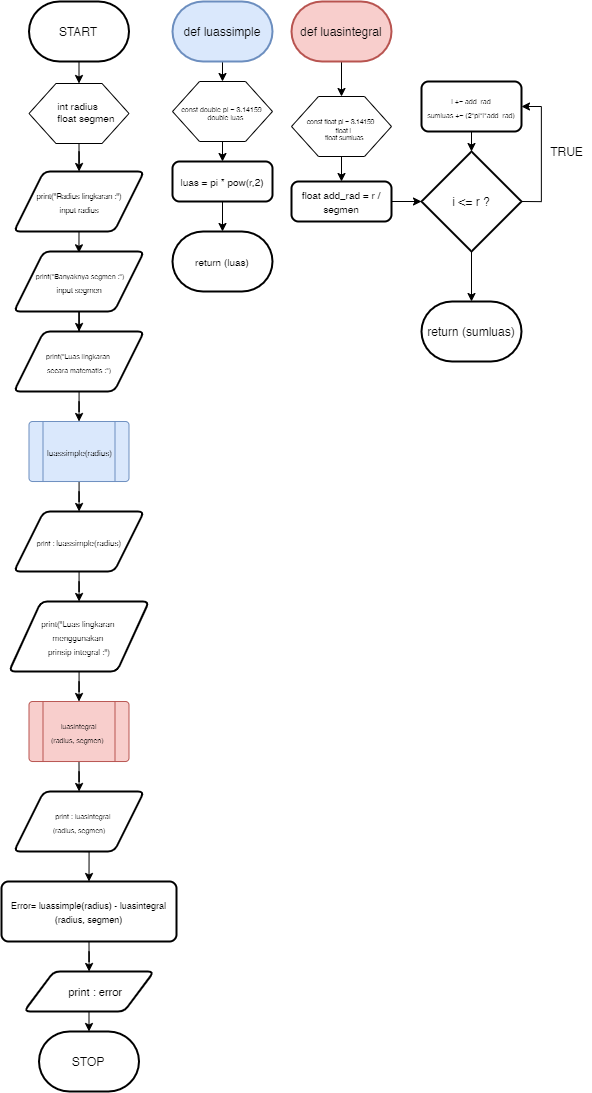

The diagram above was exported from draw.io. Its source (the exported page's mxGraphModel, read from the mxfile embedded in the PNG):
<mxGraphModel dx="1557" dy="909" grid="1" gridSize="10" guides="1" tooltips="1" connect="1" arrows="1" fold="1" page="1" pageScale="1" pageWidth="850" pageHeight="1100" math="0" shadow="0">
  <root>
    <mxCell id="0" />
    <mxCell id="1" parent="0" />
    <mxCell id="60oikD8u5hatwHUq91Qn-8" style="edgeStyle=orthogonalEdgeStyle;rounded=0;orthogonalLoop=1;jettySize=auto;html=1;exitX=0.5;exitY=1;exitDx=0;exitDy=0;exitPerimeter=0;entryX=0.5;entryY=0;entryDx=0;entryDy=0;" edge="1" parent="1" source="60oikD8u5hatwHUq91Qn-1" target="60oikD8u5hatwHUq91Qn-3">
      <mxGeometry relative="1" as="geometry" />
    </mxCell>
    <mxCell id="60oikD8u5hatwHUq91Qn-1" value="&lt;font style=&quot;font-size: 12px&quot;&gt;def luassimple&lt;/font&gt;" style="strokeWidth=2;html=1;shape=mxgraph.flowchart.terminator;whiteSpace=wrap;fillColor=#dae8fc;strokeColor=#6c8ebf;" vertex="1" parent="1">
      <mxGeometry x="411" y="20" width="100" height="60" as="geometry" />
    </mxCell>
    <mxCell id="60oikD8u5hatwHUq91Qn-10" style="edgeStyle=orthogonalEdgeStyle;rounded=0;orthogonalLoop=1;jettySize=auto;html=1;exitX=0.5;exitY=1;exitDx=0;exitDy=0;entryX=0.5;entryY=0;entryDx=0;entryDy=0;" edge="1" parent="1" source="60oikD8u5hatwHUq91Qn-3" target="60oikD8u5hatwHUq91Qn-9">
      <mxGeometry relative="1" as="geometry" />
    </mxCell>
    <mxCell id="60oikD8u5hatwHUq91Qn-3" value="" style="verticalLabelPosition=bottom;verticalAlign=top;html=1;shape=hexagon;perimeter=hexagonPerimeter2;arcSize=6;size=0.27;" vertex="1" parent="1">
      <mxGeometry x="411" y="100" width="100" height="60" as="geometry" />
    </mxCell>
    <mxCell id="60oikD8u5hatwHUq91Qn-7" value="&lt;div style=&quot;font-size: 7px&quot;&gt;&lt;font style=&quot;font-size: 7px&quot;&gt;const double pi = 3.14159&lt;/font&gt;&lt;/div&gt;&lt;div style=&quot;font-size: 7px&quot;&gt;&lt;font style=&quot;font-size: 7px&quot;&gt;&amp;nbsp; &amp;nbsp; double luas&lt;/font&gt;&lt;/div&gt;" style="text;html=1;align=center;verticalAlign=middle;resizable=0;points=[];autosize=1;" vertex="1" parent="1">
      <mxGeometry x="410" y="117" width="100" height="30" as="geometry" />
    </mxCell>
    <mxCell id="60oikD8u5hatwHUq91Qn-12" value="" style="edgeStyle=orthogonalEdgeStyle;rounded=0;orthogonalLoop=1;jettySize=auto;html=1;" edge="1" parent="1" source="60oikD8u5hatwHUq91Qn-9" target="60oikD8u5hatwHUq91Qn-11">
      <mxGeometry relative="1" as="geometry" />
    </mxCell>
    <mxCell id="60oikD8u5hatwHUq91Qn-9" value="&lt;font style=&quot;font-size: 10px&quot;&gt;luas = pi * pow(r,2)&lt;/font&gt;" style="rounded=1;whiteSpace=wrap;html=1;absoluteArcSize=1;arcSize=14;strokeWidth=2;" vertex="1" parent="1">
      <mxGeometry x="411" y="180" width="100" height="40" as="geometry" />
    </mxCell>
    <mxCell id="60oikD8u5hatwHUq91Qn-11" value="&lt;span style=&quot;font-size: 10px&quot;&gt;return (luas)&lt;/span&gt;" style="strokeWidth=2;html=1;shape=mxgraph.flowchart.terminator;whiteSpace=wrap;" vertex="1" parent="1">
      <mxGeometry x="411" y="250" width="100" height="60" as="geometry" />
    </mxCell>
    <mxCell id="60oikD8u5hatwHUq91Qn-28" style="edgeStyle=orthogonalEdgeStyle;rounded=0;orthogonalLoop=1;jettySize=auto;html=1;exitX=0.5;exitY=1;exitDx=0;exitDy=0;exitPerimeter=0;entryX=0.5;entryY=0;entryDx=0;entryDy=0;" edge="1" parent="1" source="60oikD8u5hatwHUq91Qn-16" target="60oikD8u5hatwHUq91Qn-17">
      <mxGeometry relative="1" as="geometry" />
    </mxCell>
    <mxCell id="60oikD8u5hatwHUq91Qn-16" value="def luasintegral" style="strokeWidth=2;html=1;shape=mxgraph.flowchart.terminator;whiteSpace=wrap;fillColor=#f8cecc;strokeColor=#b85450;" vertex="1" parent="1">
      <mxGeometry x="530" y="20" width="100" height="60" as="geometry" />
    </mxCell>
    <mxCell id="60oikD8u5hatwHUq91Qn-29" style="edgeStyle=orthogonalEdgeStyle;rounded=0;orthogonalLoop=1;jettySize=auto;html=1;exitX=0.5;exitY=1;exitDx=0;exitDy=0;entryX=0.5;entryY=0;entryDx=0;entryDy=0;" edge="1" parent="1" source="60oikD8u5hatwHUq91Qn-17" target="60oikD8u5hatwHUq91Qn-22">
      <mxGeometry relative="1" as="geometry" />
    </mxCell>
    <mxCell id="60oikD8u5hatwHUq91Qn-17" value="" style="verticalLabelPosition=bottom;verticalAlign=top;html=1;shape=hexagon;perimeter=hexagonPerimeter2;arcSize=6;size=0.27;" vertex="1" parent="1">
      <mxGeometry x="530" y="115" width="100" height="60" as="geometry" />
    </mxCell>
    <mxCell id="60oikD8u5hatwHUq91Qn-18" value="&lt;font style=&quot;font-size: 6.5px&quot;&gt;const float pi = 3.14159&lt;br&gt;&lt;/font&gt;&lt;div style=&quot;font-size: 6.5px&quot;&gt;&lt;font style=&quot;font-size: 6.5px&quot;&gt;&amp;nbsp; &amp;nbsp;float i&lt;/font&gt;&lt;/div&gt;&lt;div style=&quot;font-size: 6.5px&quot;&gt;&lt;font style=&quot;font-size: 6.5px&quot;&gt;&amp;nbsp; &amp;nbsp; float sumluas&lt;/font&gt;&lt;/div&gt;" style="text;html=1;align=center;verticalAlign=middle;resizable=0;points=[];autosize=1;" vertex="1" parent="1">
      <mxGeometry x="539" y="120" width="80" height="50" as="geometry" />
    </mxCell>
    <mxCell id="60oikD8u5hatwHUq91Qn-33" style="edgeStyle=orthogonalEdgeStyle;rounded=0;orthogonalLoop=1;jettySize=auto;html=1;exitX=1;exitY=0.5;exitDx=0;exitDy=0;entryX=0;entryY=0.5;entryDx=0;entryDy=0;entryPerimeter=0;" edge="1" parent="1" source="60oikD8u5hatwHUq91Qn-22" target="60oikD8u5hatwHUq91Qn-30">
      <mxGeometry relative="1" as="geometry" />
    </mxCell>
    <mxCell id="60oikD8u5hatwHUq91Qn-22" value="&lt;font style=&quot;font-size: 10px&quot;&gt;float add_rad = r / segmen&lt;/font&gt;" style="rounded=1;whiteSpace=wrap;html=1;absoluteArcSize=1;arcSize=14;strokeWidth=2;" vertex="1" parent="1">
      <mxGeometry x="530" y="200" width="100" height="40" as="geometry" />
    </mxCell>
    <mxCell id="60oikD8u5hatwHUq91Qn-35" style="edgeStyle=orthogonalEdgeStyle;rounded=0;orthogonalLoop=1;jettySize=auto;html=1;exitX=1;exitY=0.5;exitDx=0;exitDy=0;exitPerimeter=0;entryX=1;entryY=0.5;entryDx=0;entryDy=0;" edge="1" parent="1" source="60oikD8u5hatwHUq91Qn-30" target="60oikD8u5hatwHUq91Qn-34">
      <mxGeometry relative="1" as="geometry" />
    </mxCell>
    <mxCell id="60oikD8u5hatwHUq91Qn-39" style="edgeStyle=orthogonalEdgeStyle;rounded=0;orthogonalLoop=1;jettySize=auto;html=1;exitX=0.5;exitY=1;exitDx=0;exitDy=0;exitPerimeter=0;entryX=0.5;entryY=0;entryDx=0;entryDy=0;entryPerimeter=0;" edge="1" parent="1" source="60oikD8u5hatwHUq91Qn-30" target="60oikD8u5hatwHUq91Qn-38">
      <mxGeometry relative="1" as="geometry" />
    </mxCell>
    <mxCell id="60oikD8u5hatwHUq91Qn-30" value="i &amp;lt;= r ?" style="strokeWidth=2;html=1;shape=mxgraph.flowchart.decision;whiteSpace=wrap;" vertex="1" parent="1">
      <mxGeometry x="660" y="170" width="100" height="100" as="geometry" />
    </mxCell>
    <mxCell id="60oikD8u5hatwHUq91Qn-36" style="edgeStyle=orthogonalEdgeStyle;rounded=0;orthogonalLoop=1;jettySize=auto;html=1;exitX=0.5;exitY=1;exitDx=0;exitDy=0;entryX=0.5;entryY=0;entryDx=0;entryDy=0;entryPerimeter=0;" edge="1" parent="1" source="60oikD8u5hatwHUq91Qn-34" target="60oikD8u5hatwHUq91Qn-30">
      <mxGeometry relative="1" as="geometry" />
    </mxCell>
    <mxCell id="60oikD8u5hatwHUq91Qn-34" value="&lt;font style=&quot;font-size: 7px&quot;&gt;i += add_rad&lt;br&gt;sumluas += (2*pi*i*add_rad)&lt;/font&gt;" style="rounded=1;whiteSpace=wrap;html=1;absoluteArcSize=1;arcSize=14;strokeWidth=2;" vertex="1" parent="1">
      <mxGeometry x="660" y="100" width="100" height="50" as="geometry" />
    </mxCell>
    <mxCell id="60oikD8u5hatwHUq91Qn-37" value="TRUE" style="text;html=1;align=center;verticalAlign=middle;resizable=0;points=[];autosize=1;" vertex="1" parent="1">
      <mxGeometry x="780" y="160" width="50" height="20" as="geometry" />
    </mxCell>
    <mxCell id="60oikD8u5hatwHUq91Qn-38" value="return (sumluas)" style="strokeWidth=2;html=1;shape=mxgraph.flowchart.terminator;whiteSpace=wrap;" vertex="1" parent="1">
      <mxGeometry x="660" y="320" width="100" height="60" as="geometry" />
    </mxCell>
    <mxCell id="60oikD8u5hatwHUq91Qn-71" style="edgeStyle=orthogonalEdgeStyle;rounded=0;orthogonalLoop=1;jettySize=auto;html=1;exitX=0.5;exitY=1;exitDx=0;exitDy=0;exitPerimeter=0;entryX=0.5;entryY=0;entryDx=0;entryDy=0;" edge="1" parent="1" source="60oikD8u5hatwHUq91Qn-40" target="60oikD8u5hatwHUq91Qn-41">
      <mxGeometry relative="1" as="geometry" />
    </mxCell>
    <mxCell id="60oikD8u5hatwHUq91Qn-40" value="&lt;font style=&quot;font-size: 12px&quot;&gt;START&lt;/font&gt;" style="strokeWidth=2;html=1;shape=mxgraph.flowchart.terminator;whiteSpace=wrap;" vertex="1" parent="1">
      <mxGeometry x="267.5" y="20" width="100" height="60" as="geometry" />
    </mxCell>
    <mxCell id="60oikD8u5hatwHUq91Qn-44" style="edgeStyle=orthogonalEdgeStyle;rounded=0;orthogonalLoop=1;jettySize=auto;html=1;exitX=0.5;exitY=1;exitDx=0;exitDy=0;" edge="1" parent="1" source="60oikD8u5hatwHUq91Qn-41" target="60oikD8u5hatwHUq91Qn-43">
      <mxGeometry relative="1" as="geometry" />
    </mxCell>
    <mxCell id="60oikD8u5hatwHUq91Qn-41" value="" style="verticalLabelPosition=bottom;verticalAlign=top;html=1;shape=hexagon;perimeter=hexagonPerimeter2;arcSize=6;size=0.27;" vertex="1" parent="1">
      <mxGeometry x="267.5" y="102" width="100" height="60" as="geometry" />
    </mxCell>
    <mxCell id="60oikD8u5hatwHUq91Qn-42" value="&lt;div style=&quot;font-size: 10px&quot;&gt;&lt;font style=&quot;font-size: 10px&quot;&gt;int radius&lt;/font&gt;&lt;/div&gt;&lt;div style=&quot;font-size: 10px&quot;&gt;&lt;font style=&quot;font-size: 10px&quot;&gt;&amp;nbsp; &amp;nbsp; &amp;nbsp; float segmen&lt;/font&gt;&lt;/div&gt;" style="text;html=1;align=center;verticalAlign=middle;resizable=0;points=[];autosize=1;" vertex="1" parent="1">
      <mxGeometry x="270.5" y="115" width="90" height="30" as="geometry" />
    </mxCell>
    <mxCell id="60oikD8u5hatwHUq91Qn-46" style="edgeStyle=orthogonalEdgeStyle;rounded=0;orthogonalLoop=1;jettySize=auto;html=1;exitX=0.5;exitY=1;exitDx=0;exitDy=0;entryX=0.538;entryY=0.026;entryDx=0;entryDy=0;entryPerimeter=0;" edge="1" parent="1" source="60oikD8u5hatwHUq91Qn-43">
      <mxGeometry relative="1" as="geometry">
        <mxPoint x="317.44" y="271.3" as="targetPoint" />
      </mxGeometry>
    </mxCell>
    <mxCell id="60oikD8u5hatwHUq91Qn-43" value="&lt;font style=&quot;font-size: 7.5px&quot;&gt;print(&quot;Radius lingkaran :&quot;)&lt;br&gt;input radius&lt;br&gt;&lt;/font&gt;" style="shape=parallelogram;html=1;strokeWidth=2;perimeter=parallelogramPerimeter;whiteSpace=wrap;rounded=1;arcSize=12;size=0.23;" vertex="1" parent="1">
      <mxGeometry x="252.5" y="190" width="130" height="60" as="geometry" />
    </mxCell>
    <mxCell id="60oikD8u5hatwHUq91Qn-51" value="" style="edgeStyle=orthogonalEdgeStyle;rounded=0;orthogonalLoop=1;jettySize=auto;html=1;" edge="1" parent="1" source="60oikD8u5hatwHUq91Qn-47">
      <mxGeometry relative="1" as="geometry">
        <mxPoint x="317.5285714285714" y="440" as="targetPoint" />
      </mxGeometry>
    </mxCell>
    <mxCell id="60oikD8u5hatwHUq91Qn-47" value="&lt;font style=&quot;font-size: 7px&quot;&gt;print(&quot;Luas lingkaran &lt;br&gt;secara matematis :&quot;)&lt;/font&gt;" style="shape=parallelogram;html=1;strokeWidth=2;perimeter=parallelogramPerimeter;whiteSpace=wrap;rounded=1;arcSize=12;size=0.23;" vertex="1" parent="1">
      <mxGeometry x="252.5" y="350" width="130" height="60" as="geometry" />
    </mxCell>
    <mxCell id="60oikD8u5hatwHUq91Qn-49" value="" style="edgeStyle=orthogonalEdgeStyle;rounded=0;orthogonalLoop=1;jettySize=auto;html=1;" edge="1" parent="1" source="60oikD8u5hatwHUq91Qn-48" target="60oikD8u5hatwHUq91Qn-47">
      <mxGeometry relative="1" as="geometry" />
    </mxCell>
    <mxCell id="60oikD8u5hatwHUq91Qn-48" value="&lt;font style=&quot;white-space: normal ; font-size: 7.5px&quot;&gt;&amp;nbsp;&lt;/font&gt;&lt;font style=&quot;white-space: normal ; font-size: 7px&quot;&gt;print(&quot;Banyaknya segmen :&quot;)&lt;br&gt;&lt;span style=&quot;font-size: 7.5px&quot;&gt;input segmen&lt;/span&gt;&lt;br&gt;&lt;/font&gt;" style="shape=parallelogram;html=1;strokeWidth=2;perimeter=parallelogramPerimeter;whiteSpace=wrap;rounded=1;arcSize=12;size=0.23;" vertex="1" parent="1">
      <mxGeometry x="252.5" y="270" width="130" height="60" as="geometry" />
    </mxCell>
    <mxCell id="60oikD8u5hatwHUq91Qn-55" value="" style="edgeStyle=orthogonalEdgeStyle;rounded=0;orthogonalLoop=1;jettySize=auto;html=1;" edge="1" parent="1" source="60oikD8u5hatwHUq91Qn-52" target="60oikD8u5hatwHUq91Qn-54">
      <mxGeometry relative="1" as="geometry" />
    </mxCell>
    <mxCell id="60oikD8u5hatwHUq91Qn-52" value="" style="verticalLabelPosition=bottom;verticalAlign=top;html=1;shape=process;whiteSpace=wrap;rounded=1;size=0.14;arcSize=6;fillColor=#dae8fc;strokeColor=#6c8ebf;" vertex="1" parent="1">
      <mxGeometry x="267.5" y="440" width="100" height="60" as="geometry" />
    </mxCell>
    <mxCell id="60oikD8u5hatwHUq91Qn-53" value="&lt;font style=&quot;font-size: 8px&quot;&gt;luassimple(radius)&lt;/font&gt;" style="text;html=1;align=center;verticalAlign=middle;resizable=0;points=[];autosize=1;" vertex="1" parent="1">
      <mxGeometry x="277.5" y="460" width="80" height="20" as="geometry" />
    </mxCell>
    <mxCell id="60oikD8u5hatwHUq91Qn-58" value="" style="edgeStyle=orthogonalEdgeStyle;rounded=0;orthogonalLoop=1;jettySize=auto;html=1;" edge="1" parent="1" source="60oikD8u5hatwHUq91Qn-54" target="60oikD8u5hatwHUq91Qn-57">
      <mxGeometry relative="1" as="geometry" />
    </mxCell>
    <mxCell id="60oikD8u5hatwHUq91Qn-54" value="&lt;font style=&quot;font-size: 7px&quot;&gt;print :&amp;nbsp;&lt;/font&gt;&lt;span style=&quot;font-size: 8px ; white-space: nowrap&quot;&gt;luassimple(radius)&lt;/span&gt;" style="shape=parallelogram;html=1;strokeWidth=2;perimeter=parallelogramPerimeter;whiteSpace=wrap;rounded=1;arcSize=12;size=0.23;" vertex="1" parent="1">
      <mxGeometry x="252.5" y="530" width="130" height="60" as="geometry" />
    </mxCell>
    <mxCell id="60oikD8u5hatwHUq91Qn-63" value="" style="edgeStyle=orthogonalEdgeStyle;rounded=0;orthogonalLoop=1;jettySize=auto;html=1;" edge="1" parent="1" target="60oikD8u5hatwHUq91Qn-62">
      <mxGeometry relative="1" as="geometry">
        <mxPoint x="317.5" y="780" as="sourcePoint" />
      </mxGeometry>
    </mxCell>
    <mxCell id="60oikD8u5hatwHUq91Qn-56" value="" style="verticalLabelPosition=bottom;verticalAlign=top;html=1;shape=process;whiteSpace=wrap;rounded=1;size=0.14;arcSize=6;fillColor=#f8cecc;strokeColor=#b85450;" vertex="1" parent="1">
      <mxGeometry x="267.5" y="720" width="100" height="60" as="geometry" />
    </mxCell>
    <mxCell id="60oikD8u5hatwHUq91Qn-59" value="" style="edgeStyle=orthogonalEdgeStyle;rounded=0;orthogonalLoop=1;jettySize=auto;html=1;" edge="1" parent="1" source="60oikD8u5hatwHUq91Qn-57">
      <mxGeometry relative="1" as="geometry">
        <mxPoint x="317.5" y="720" as="targetPoint" />
      </mxGeometry>
    </mxCell>
    <mxCell id="60oikD8u5hatwHUq91Qn-57" value="&lt;font style=&quot;font-size: 8px&quot;&gt;print(&quot;Luas lingkaran &lt;br&gt;menggunakan &lt;br&gt;prinsip integral :&quot;)&lt;/font&gt;" style="shape=parallelogram;html=1;strokeWidth=2;perimeter=parallelogramPerimeter;whiteSpace=wrap;rounded=1;arcSize=12;size=0.23;" vertex="1" parent="1">
      <mxGeometry x="247.5" y="620" width="140" height="70" as="geometry" />
    </mxCell>
    <mxCell id="60oikD8u5hatwHUq91Qn-60" value="&lt;font style=&quot;font-size: 7px&quot;&gt;&amp;nbsp; &amp;nbsp; &amp;nbsp;luasintegral&lt;br&gt;(radius, segmen)&lt;/font&gt;" style="text;html=1;" vertex="1" parent="1">
      <mxGeometry x="287.5" y="730" width="80" height="25" as="geometry" />
    </mxCell>
    <mxCell id="60oikD8u5hatwHUq91Qn-69" style="edgeStyle=orthogonalEdgeStyle;rounded=0;orthogonalLoop=1;jettySize=auto;html=1;exitX=0.5;exitY=1;exitDx=0;exitDy=0;entryX=0.5;entryY=0;entryDx=0;entryDy=0;" edge="1" parent="1" source="60oikD8u5hatwHUq91Qn-62" target="60oikD8u5hatwHUq91Qn-64">
      <mxGeometry relative="1" as="geometry" />
    </mxCell>
    <mxCell id="60oikD8u5hatwHUq91Qn-62" value="&lt;span style=&quot;font-size: 7px ; text-align: left&quot;&gt;&amp;nbsp; &amp;nbsp; print : luasintegral&lt;/span&gt;&lt;br style=&quot;font-size: 7px ; text-align: left&quot;&gt;&lt;span style=&quot;font-size: 7px ; text-align: left&quot;&gt;(radius, segmen)&lt;/span&gt;" style="shape=parallelogram;html=1;strokeWidth=2;perimeter=parallelogramPerimeter;whiteSpace=wrap;rounded=1;arcSize=12;size=0.23;" vertex="1" parent="1">
      <mxGeometry x="252.5" y="810" width="130" height="60" as="geometry" />
    </mxCell>
    <mxCell id="60oikD8u5hatwHUq91Qn-73" style="edgeStyle=orthogonalEdgeStyle;rounded=0;orthogonalLoop=1;jettySize=auto;html=1;exitX=0.5;exitY=1;exitDx=0;exitDy=0;" edge="1" parent="1" source="60oikD8u5hatwHUq91Qn-64" target="60oikD8u5hatwHUq91Qn-72">
      <mxGeometry relative="1" as="geometry" />
    </mxCell>
    <mxCell id="60oikD8u5hatwHUq91Qn-64" value="&lt;font style=&quot;font-size: 9px&quot;&gt;Error=&amp;nbsp;&lt;span style=&quot;white-space: nowrap&quot;&gt;luassimple(radius) -&amp;nbsp;&lt;/span&gt;&lt;span style=&quot;text-align: left ; white-space: nowrap&quot;&gt;luasintegral&lt;/span&gt;&lt;br style=&quot;text-align: left ; white-space: nowrap&quot;&gt;&lt;span style=&quot;text-align: left ; white-space: nowrap&quot;&gt;(radius, segmen)&lt;/span&gt;&lt;/font&gt;" style="rounded=1;whiteSpace=wrap;html=1;absoluteArcSize=1;arcSize=14;strokeWidth=2;" vertex="1" parent="1">
      <mxGeometry x="240" y="900" width="175" height="60" as="geometry" />
    </mxCell>
    <mxCell id="60oikD8u5hatwHUq91Qn-75" style="edgeStyle=orthogonalEdgeStyle;rounded=0;orthogonalLoop=1;jettySize=auto;html=1;exitX=0.5;exitY=1;exitDx=0;exitDy=0;entryX=0.5;entryY=0;entryDx=0;entryDy=0;entryPerimeter=0;" edge="1" parent="1" source="60oikD8u5hatwHUq91Qn-72" target="60oikD8u5hatwHUq91Qn-74">
      <mxGeometry relative="1" as="geometry" />
    </mxCell>
    <mxCell id="60oikD8u5hatwHUq91Qn-72" value="&lt;span style=&quot;text-align: left&quot;&gt;&lt;font style=&quot;font-size: 11px&quot;&gt;&amp;nbsp; &amp;nbsp; print : error&lt;/font&gt;&lt;/span&gt;" style="shape=parallelogram;html=1;strokeWidth=2;perimeter=parallelogramPerimeter;whiteSpace=wrap;rounded=1;arcSize=12;size=0.23;" vertex="1" parent="1">
      <mxGeometry x="262.5" y="990" width="130" height="40" as="geometry" />
    </mxCell>
    <mxCell id="60oikD8u5hatwHUq91Qn-74" value="&lt;font style=&quot;font-size: 12px&quot;&gt;STOP&lt;/font&gt;" style="strokeWidth=2;html=1;shape=mxgraph.flowchart.terminator;whiteSpace=wrap;" vertex="1" parent="1">
      <mxGeometry x="277.5" y="1050" width="100" height="60" as="geometry" />
    </mxCell>
  </root>
</mxGraphModel>